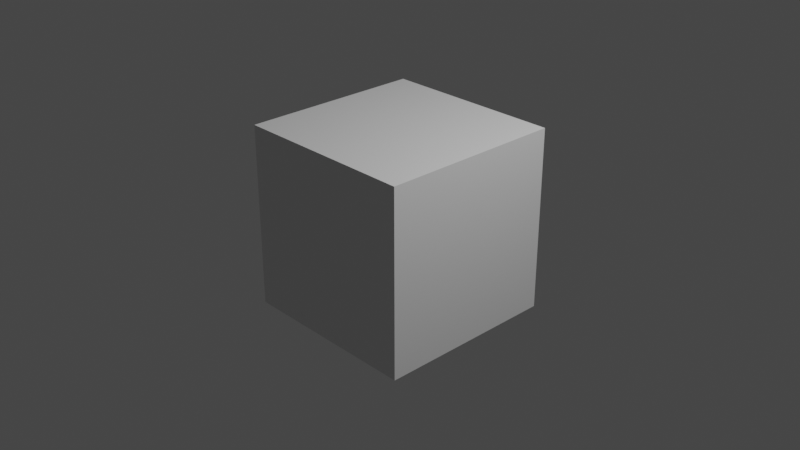 # Source: ue4_tools.blend  (saved by Blender 3.6.11; exported with 4.5.12 LTS)
import bpy
from mathutils import Matrix  # noqa: F401  (used for matrix-valued properties, if any)

bpy.ops.wm.read_factory_settings(use_empty=True)
scene = bpy.context.scene
scene.name = 'Scene'

# ---- collections
col_collection = bpy.data.collections.new('Collection'); scene.collection.children.link(col_collection)

# ---- materials (node trees are filled in below, after node groups)
mat_material = bpy.data.materials.new('Material')
mat_material.alpha_threshold = 0.0
mat_material.use_transparent_shadow = False
mat_material.roughness = 0.5
mat_material.line_color = (0.0, 0.0, 0.0, 1.0)

# ---- material node trees
mat_material.use_nodes = True; mat_material.node_tree.nodes.clear()
_N = mat_material.node_tree.nodes; _L = mat_material.node_tree.links
n0 = _N.new('ShaderNodeOutputMaterial'); n0.name = 'Material Output'; n0.location = (300, 300)
n1 = _N.new('ShaderNodeBsdfPrincipled'); n1.name = 'Principled BSDF'; n1.location = (10, 300)
n1.distribution = 'GGX'
n1.subsurface_method = 'RANDOM_WALK_SKIN'
n1.inputs[3].default_value = 1.45
n1.inputs[27].default_value = (0.0, 0.0, 0.0, 1.0)
n1.inputs[28].default_value = 1.0
_L.new(n1.outputs[0], n0.inputs[0])
n0.is_active_output = True

# ---- world
world_world = bpy.data.worlds.new('World'); scene.world = world_world
world_world.use_nodes = True; world_world.node_tree.nodes.clear()
_N = world_world.node_tree.nodes; _L = world_world.node_tree.links
n0 = _N.new('ShaderNodeOutputWorld'); n0.name = 'World Output'; n0.location = (300, 300)
n1 = _N.new('ShaderNodeBackground'); n1.name = 'Background'; n1.location = (10, 300)
n1.inputs[0].default_value = (0.05088, 0.05088, 0.05088, 1.0)
_L.new(n1.outputs[0], n0.inputs[0])
n0.is_active_output = True
world_world.color = (0.05088, 0.05088, 0.05088)
world_world.use_sun_shadow = False
world_world.sun_shadow_jitter_overblur = 0.0

# ---- cameras
cam_camera = bpy.data.cameras.new('Camera')
cam_camera.clip_end = 100.0
cam_camera.ortho_scale = 7.314

# ---- lights
light_light = bpy.data.lights.new('Light', 'POINT')
light_light.transmission_factor = 0.0
light_light.energy = 1000.0
light_light.shadow_soft_size = 0.1
light_light.shadow_maximum_resolution = 0.006
light_light.use_absolute_resolution = True

# ---- meshes
me_cube = bpy.data.meshes.new('Cube')
me_cube.from_pydata([(1.0, 1.0, 1.0), (1.0, 1.0, -1.0), (1.0, -1.0, 1.0), (1.0, -1.0, -1.0), (-1.0, 1.0, 1.0), (-1.0, 1.0, -1.0), (-1.0, -1.0, 1.0), (-1.0, -1.0, -1.0)], [], [(0, 4, 6, 2), (3, 2, 6, 7), (7, 6, 4, 5), (5, 1, 3, 7), (1, 0, 2, 3), (5, 4, 0, 1)])
_uv = me_cube.uv_layers.new(name='UVMap')
_uv.uv.foreach_set('vector', [0.625, 0.5, 0.875, 0.5, 0.875, 0.75, 0.625, 0.75, 0.375, 0.75, 0.625, 0.75, 0.625, 1.0, 0.375, 1.0, 0.375, 0.0, 0.625, 0.0, 0.625, 0.25, 0.375, 0.25, 0.125, 0.5, 0.375, 0.5, 0.375, 0.75, 0.125, 0.75, 0.375, 0.5, 0.625, 0.5, 0.625, 0.75, 0.375, 0.75, 0.375, 0.25, 0.625, 0.25, 0.625, 0.5, 0.375, 0.5])
me_cube.materials.append(mat_material)
me_cube.use_mirror_vertex_groups = False
me_cube.update()

# ---- objects
ob_cube = bpy.data.objects.new('Cube', me_cube)
ob_light = bpy.data.objects.new('Light', light_light)
ob_camera = bpy.data.objects.new('Camera', cam_camera)

# ---- transforms, parenting, visibility, modifiers, constraints
ob_cube.location = (0.0, 0.0, 0.0)
ob_cube.lock_rotations_4d = False
ob_cube.empty_display_type = 'ARROWS'
ob_cube.lineart.crease_threshold = 0.0
ob_light.location = (4.076, 1.005, 5.904)
ob_light.rotation_euler = (0.6503, 0.05522, 1.866)
ob_light.lock_rotations_4d = False
ob_light.empty_display_type = 'ARROWS'
ob_light.color = (0.0, 0.0, 0.0, 0.0)
ob_light.lineart.crease_threshold = 0.0
ob_camera.location = (7.359, -6.926, 4.958)
ob_camera.rotation_euler = (1.109, 0.0, 0.8149)
ob_camera.lock_rotations_4d = False
ob_camera.empty_display_type = 'ARROWS'
ob_camera.color = (0.0, 0.0, 0.0, 0.0)
ob_camera.display_type = 'WIRE'
ob_camera.lineart.crease_threshold = 0.0

# ---- collection membership
col_collection.objects.link(ob_cube)
col_collection.objects.link(ob_light)
col_collection.objects.link(ob_camera)

# ---- scene / render settings (as saved in the file)
scene.camera = ob_camera
scene.frame_start = 1; scene.frame_end = 250; scene.frame_set(1)
scene.render.engine = 'BLENDER_EEVEE_NEXT'
scene.cycles.sampling_pattern = 'TABULATED_SOBOL'
scene.cycles.use_light_tree = False
scene.view_settings.view_transform = 'Filmic'
bpy.context.view_layer.update()

